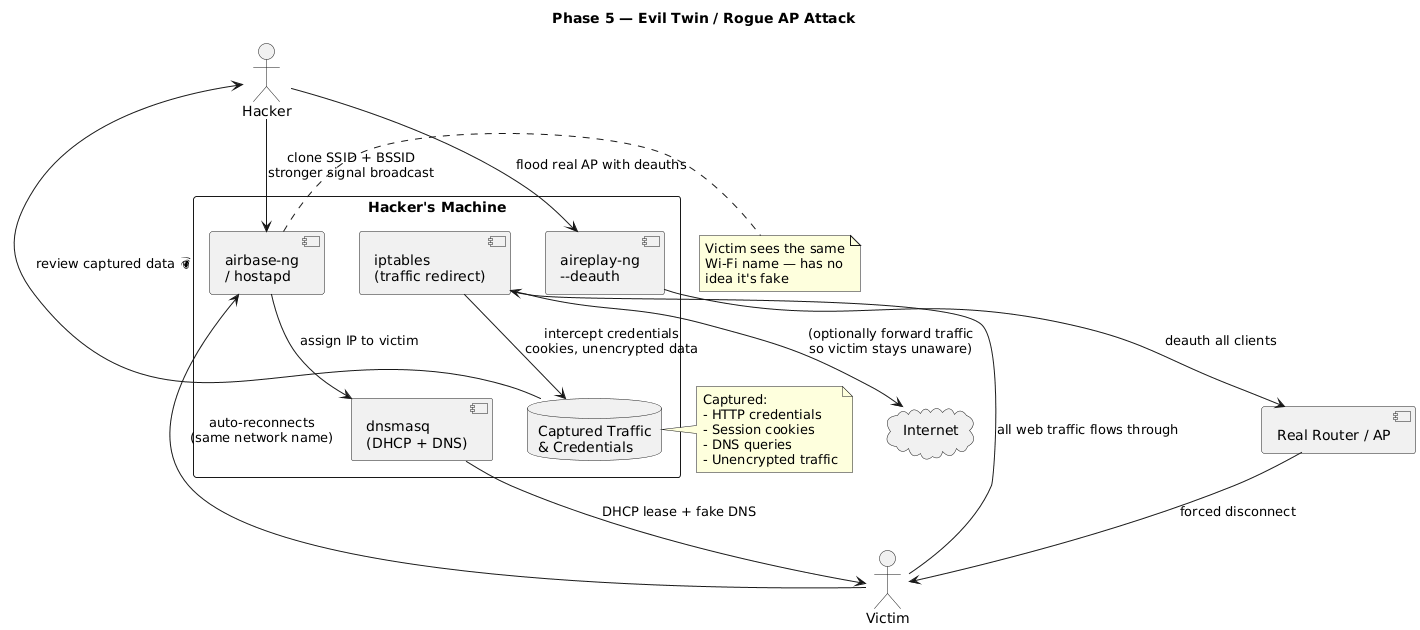

The diagram above was rendered by PlantUML. Its source (embedded in the PNG):
@startuml
title Phase 5 — Evil Twin / Rogue AP Attack

actor "Hacker" as H
actor "Victim" as V
cloud "Internet" as I

rectangle "Hacker's Machine" {
    component "airbase-ng\n/ hostapd" as RAP
    component "dnsmasq\n(DHCP + DNS)" as DNS
    component "iptables\n(traffic redirect)" as IPT
    component "aireplay-ng\n--deauth" as DEAUTH
    database "Captured Traffic\n& Credentials" as LOG
}

component "Real Router / AP" as R

H --> DEAUTH : flood real AP with deauths
DEAUTH --> R : deauth all clients
R --> V : forced disconnect

H --> RAP : clone SSID + BSSID\nstronger signal broadcast
V --> RAP : auto-reconnects\n(same network name)

RAP --> DNS : assign IP to victim
DNS --> V : DHCP lease + fake DNS

V --> IPT : all web traffic flows through
IPT --> LOG : intercept credentials\ncookies, unencrypted data
IPT --> I : (optionally forward traffic\nso victim stays unaware)

LOG --> H : review captured data 👁

note right of RAP
  Victim sees the same
  Wi-Fi name — has no
  idea it's fake
end note

note right of LOG
  Captured:
  - HTTP credentials
  - Session cookies
  - DNS queries
  - Unencrypted traffic
end note
@enduml